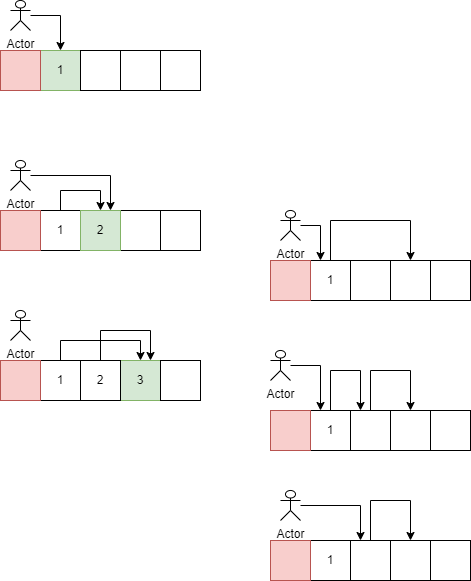

The diagram above was exported from draw.io. Its source (the exported page's mxGraphModel, read from the mxfile embedded in the PNG):
<mxGraphModel dx="1434" dy="746" grid="1" gridSize="10" guides="1" tooltips="1" connect="1" arrows="1" fold="1" page="1" pageScale="1" pageWidth="827" pageHeight="1169" math="0" shadow="0">
  <root>
    <mxCell id="0" />
    <mxCell id="1" parent="0" />
    <mxCell id="prem8kT7yaayzFB5u-Yo-1" value="1" style="rounded=0;whiteSpace=wrap;html=1;fillColor=#d5e8d4;strokeColor=#82b366;" vertex="1" parent="1">
      <mxGeometry x="120" y="160" width="40" height="40" as="geometry" />
    </mxCell>
    <mxCell id="prem8kT7yaayzFB5u-Yo-3" value="" style="rounded=0;whiteSpace=wrap;html=1;fillColor=#f8cecc;strokeColor=#b85450;" vertex="1" parent="1">
      <mxGeometry x="80" y="160" width="40" height="40" as="geometry" />
    </mxCell>
    <mxCell id="prem8kT7yaayzFB5u-Yo-8" style="edgeStyle=orthogonalEdgeStyle;rounded=0;orthogonalLoop=1;jettySize=auto;html=1;entryX=0.5;entryY=0;entryDx=0;entryDy=0;" edge="1" parent="1" source="prem8kT7yaayzFB5u-Yo-4" target="prem8kT7yaayzFB5u-Yo-1">
      <mxGeometry relative="1" as="geometry" />
    </mxCell>
    <mxCell id="prem8kT7yaayzFB5u-Yo-4" value="Actor" style="shape=umlActor;verticalLabelPosition=bottom;verticalAlign=top;html=1;outlineConnect=0;" vertex="1" parent="1">
      <mxGeometry x="90" y="110" width="20" height="30" as="geometry" />
    </mxCell>
    <mxCell id="prem8kT7yaayzFB5u-Yo-5" value="" style="rounded=0;whiteSpace=wrap;html=1;" vertex="1" parent="1">
      <mxGeometry x="200" y="160" width="40" height="40" as="geometry" />
    </mxCell>
    <mxCell id="prem8kT7yaayzFB5u-Yo-6" value="" style="rounded=0;whiteSpace=wrap;html=1;" vertex="1" parent="1">
      <mxGeometry x="160" y="160" width="40" height="40" as="geometry" />
    </mxCell>
    <mxCell id="prem8kT7yaayzFB5u-Yo-7" value="" style="rounded=0;whiteSpace=wrap;html=1;" vertex="1" parent="1">
      <mxGeometry x="240" y="160" width="40" height="40" as="geometry" />
    </mxCell>
    <mxCell id="prem8kT7yaayzFB5u-Yo-15" style="edgeStyle=orthogonalEdgeStyle;rounded=0;orthogonalLoop=1;jettySize=auto;html=1;entryX=0.5;entryY=0;entryDx=0;entryDy=0;" edge="1" parent="1" source="prem8kT7yaayzFB5u-Yo-9" target="prem8kT7yaayzFB5u-Yo-13">
      <mxGeometry relative="1" as="geometry" />
    </mxCell>
    <mxCell id="prem8kT7yaayzFB5u-Yo-9" value="1" style="rounded=0;whiteSpace=wrap;html=1;" vertex="1" parent="1">
      <mxGeometry x="120" y="320" width="40" height="40" as="geometry" />
    </mxCell>
    <mxCell id="prem8kT7yaayzFB5u-Yo-10" value="" style="rounded=0;whiteSpace=wrap;html=1;fillColor=#f8cecc;strokeColor=#b85450;" vertex="1" parent="1">
      <mxGeometry x="80" y="320" width="40" height="40" as="geometry" />
    </mxCell>
    <mxCell id="prem8kT7yaayzFB5u-Yo-16" style="edgeStyle=orthogonalEdgeStyle;rounded=0;orthogonalLoop=1;jettySize=auto;html=1;entryX=0.75;entryY=0;entryDx=0;entryDy=0;" edge="1" parent="1" source="prem8kT7yaayzFB5u-Yo-11" target="prem8kT7yaayzFB5u-Yo-13">
      <mxGeometry relative="1" as="geometry" />
    </mxCell>
    <mxCell id="prem8kT7yaayzFB5u-Yo-11" value="Actor" style="shape=umlActor;verticalLabelPosition=bottom;verticalAlign=top;html=1;outlineConnect=0;" vertex="1" parent="1">
      <mxGeometry x="90" y="270" width="20" height="30" as="geometry" />
    </mxCell>
    <mxCell id="prem8kT7yaayzFB5u-Yo-12" value="" style="rounded=0;whiteSpace=wrap;html=1;" vertex="1" parent="1">
      <mxGeometry x="200" y="320" width="40" height="40" as="geometry" />
    </mxCell>
    <mxCell id="prem8kT7yaayzFB5u-Yo-13" value="2" style="rounded=0;whiteSpace=wrap;html=1;fillColor=#d5e8d4;strokeColor=#82b366;" vertex="1" parent="1">
      <mxGeometry x="160" y="320" width="40" height="40" as="geometry" />
    </mxCell>
    <mxCell id="prem8kT7yaayzFB5u-Yo-14" value="" style="rounded=0;whiteSpace=wrap;html=1;" vertex="1" parent="1">
      <mxGeometry x="240" y="320" width="40" height="40" as="geometry" />
    </mxCell>
    <mxCell id="prem8kT7yaayzFB5u-Yo-24" style="edgeStyle=orthogonalEdgeStyle;rounded=0;orthogonalLoop=1;jettySize=auto;html=1;entryX=0.5;entryY=0;entryDx=0;entryDy=0;" edge="1" parent="1" source="prem8kT7yaayzFB5u-Yo-17" target="prem8kT7yaayzFB5u-Yo-20">
      <mxGeometry relative="1" as="geometry">
        <Array as="points">
          <mxPoint x="140" y="450" />
          <mxPoint x="220" y="450" />
        </Array>
      </mxGeometry>
    </mxCell>
    <mxCell id="prem8kT7yaayzFB5u-Yo-17" value="1" style="rounded=0;whiteSpace=wrap;html=1;" vertex="1" parent="1">
      <mxGeometry x="120" y="470" width="40" height="40" as="geometry" />
    </mxCell>
    <mxCell id="prem8kT7yaayzFB5u-Yo-18" value="" style="rounded=0;whiteSpace=wrap;html=1;fillColor=#f8cecc;strokeColor=#b85450;" vertex="1" parent="1">
      <mxGeometry x="80" y="470" width="40" height="40" as="geometry" />
    </mxCell>
    <mxCell id="prem8kT7yaayzFB5u-Yo-19" value="Actor" style="shape=umlActor;verticalLabelPosition=bottom;verticalAlign=top;html=1;outlineConnect=0;" vertex="1" parent="1">
      <mxGeometry x="90" y="420" width="20" height="30" as="geometry" />
    </mxCell>
    <mxCell id="prem8kT7yaayzFB5u-Yo-20" value="3" style="rounded=0;whiteSpace=wrap;html=1;fillColor=#d5e8d4;strokeColor=#82b366;" vertex="1" parent="1">
      <mxGeometry x="200" y="470" width="40" height="40" as="geometry" />
    </mxCell>
    <mxCell id="prem8kT7yaayzFB5u-Yo-25" style="edgeStyle=orthogonalEdgeStyle;rounded=0;orthogonalLoop=1;jettySize=auto;html=1;entryX=0.75;entryY=0;entryDx=0;entryDy=0;" edge="1" parent="1" source="prem8kT7yaayzFB5u-Yo-21" target="prem8kT7yaayzFB5u-Yo-20">
      <mxGeometry relative="1" as="geometry">
        <Array as="points">
          <mxPoint x="180" y="440" />
          <mxPoint x="230" y="440" />
        </Array>
      </mxGeometry>
    </mxCell>
    <mxCell id="prem8kT7yaayzFB5u-Yo-21" value="2" style="rounded=0;whiteSpace=wrap;html=1;" vertex="1" parent="1">
      <mxGeometry x="160" y="470" width="40" height="40" as="geometry" />
    </mxCell>
    <mxCell id="prem8kT7yaayzFB5u-Yo-22" value="" style="rounded=0;whiteSpace=wrap;html=1;" vertex="1" parent="1">
      <mxGeometry x="240" y="470" width="40" height="40" as="geometry" />
    </mxCell>
    <mxCell id="prem8kT7yaayzFB5u-Yo-33" style="edgeStyle=orthogonalEdgeStyle;rounded=0;orthogonalLoop=1;jettySize=auto;html=1;entryX=0.5;entryY=0;entryDx=0;entryDy=0;" edge="1" parent="1" source="prem8kT7yaayzFB5u-Yo-26" target="prem8kT7yaayzFB5u-Yo-29">
      <mxGeometry relative="1" as="geometry">
        <Array as="points">
          <mxPoint x="410" y="330" />
          <mxPoint x="490" y="330" />
        </Array>
      </mxGeometry>
    </mxCell>
    <mxCell id="prem8kT7yaayzFB5u-Yo-26" value="1" style="rounded=0;whiteSpace=wrap;html=1;" vertex="1" parent="1">
      <mxGeometry x="390" y="370" width="40" height="40" as="geometry" />
    </mxCell>
    <mxCell id="prem8kT7yaayzFB5u-Yo-27" value="" style="rounded=0;whiteSpace=wrap;html=1;fillColor=#f8cecc;strokeColor=#b85450;" vertex="1" parent="1">
      <mxGeometry x="350" y="370" width="40" height="40" as="geometry" />
    </mxCell>
    <mxCell id="prem8kT7yaayzFB5u-Yo-32" style="edgeStyle=orthogonalEdgeStyle;rounded=0;orthogonalLoop=1;jettySize=auto;html=1;entryX=0.25;entryY=0;entryDx=0;entryDy=0;" edge="1" parent="1" source="prem8kT7yaayzFB5u-Yo-28" target="prem8kT7yaayzFB5u-Yo-26">
      <mxGeometry relative="1" as="geometry" />
    </mxCell>
    <mxCell id="prem8kT7yaayzFB5u-Yo-28" value="Actor" style="shape=umlActor;verticalLabelPosition=bottom;verticalAlign=top;html=1;outlineConnect=0;" vertex="1" parent="1">
      <mxGeometry x="360" y="320" width="20" height="30" as="geometry" />
    </mxCell>
    <mxCell id="prem8kT7yaayzFB5u-Yo-29" value="" style="rounded=0;whiteSpace=wrap;html=1;" vertex="1" parent="1">
      <mxGeometry x="470" y="370" width="40" height="40" as="geometry" />
    </mxCell>
    <mxCell id="prem8kT7yaayzFB5u-Yo-30" value="" style="rounded=0;whiteSpace=wrap;html=1;" vertex="1" parent="1">
      <mxGeometry x="430" y="370" width="40" height="40" as="geometry" />
    </mxCell>
    <mxCell id="prem8kT7yaayzFB5u-Yo-31" value="" style="rounded=0;whiteSpace=wrap;html=1;" vertex="1" parent="1">
      <mxGeometry x="510" y="370" width="40" height="40" as="geometry" />
    </mxCell>
    <mxCell id="prem8kT7yaayzFB5u-Yo-42" style="edgeStyle=orthogonalEdgeStyle;rounded=0;orthogonalLoop=1;jettySize=auto;html=1;entryX=0.25;entryY=0;entryDx=0;entryDy=0;" edge="1" parent="1" source="prem8kT7yaayzFB5u-Yo-35" target="prem8kT7yaayzFB5u-Yo-40">
      <mxGeometry relative="1" as="geometry">
        <Array as="points">
          <mxPoint x="410" y="480" />
          <mxPoint x="440" y="480" />
        </Array>
      </mxGeometry>
    </mxCell>
    <mxCell id="prem8kT7yaayzFB5u-Yo-35" value="1" style="rounded=0;whiteSpace=wrap;html=1;" vertex="1" parent="1">
      <mxGeometry x="390" y="520" width="40" height="40" as="geometry" />
    </mxCell>
    <mxCell id="prem8kT7yaayzFB5u-Yo-36" value="" style="rounded=0;whiteSpace=wrap;html=1;fillColor=#f8cecc;strokeColor=#b85450;" vertex="1" parent="1">
      <mxGeometry x="350" y="520" width="40" height="40" as="geometry" />
    </mxCell>
    <mxCell id="prem8kT7yaayzFB5u-Yo-37" style="edgeStyle=orthogonalEdgeStyle;rounded=0;orthogonalLoop=1;jettySize=auto;html=1;entryX=0.25;entryY=0;entryDx=0;entryDy=0;" edge="1" parent="1" source="prem8kT7yaayzFB5u-Yo-38" target="prem8kT7yaayzFB5u-Yo-35">
      <mxGeometry relative="1" as="geometry" />
    </mxCell>
    <mxCell id="prem8kT7yaayzFB5u-Yo-38" value="Actor" style="shape=umlActor;verticalLabelPosition=bottom;verticalAlign=top;html=1;outlineConnect=0;" vertex="1" parent="1">
      <mxGeometry x="350" y="460" width="20" height="30" as="geometry" />
    </mxCell>
    <mxCell id="prem8kT7yaayzFB5u-Yo-39" value="" style="rounded=0;whiteSpace=wrap;html=1;" vertex="1" parent="1">
      <mxGeometry x="470" y="520" width="40" height="40" as="geometry" />
    </mxCell>
    <mxCell id="prem8kT7yaayzFB5u-Yo-43" style="edgeStyle=orthogonalEdgeStyle;rounded=0;orthogonalLoop=1;jettySize=auto;html=1;entryX=0.5;entryY=0;entryDx=0;entryDy=0;" edge="1" parent="1" source="prem8kT7yaayzFB5u-Yo-40" target="prem8kT7yaayzFB5u-Yo-39">
      <mxGeometry relative="1" as="geometry">
        <Array as="points">
          <mxPoint x="450" y="480" />
          <mxPoint x="490" y="480" />
        </Array>
      </mxGeometry>
    </mxCell>
    <mxCell id="prem8kT7yaayzFB5u-Yo-40" value="" style="rounded=0;whiteSpace=wrap;html=1;" vertex="1" parent="1">
      <mxGeometry x="430" y="520" width="40" height="40" as="geometry" />
    </mxCell>
    <mxCell id="prem8kT7yaayzFB5u-Yo-41" value="" style="rounded=0;whiteSpace=wrap;html=1;" vertex="1" parent="1">
      <mxGeometry x="510" y="520" width="40" height="40" as="geometry" />
    </mxCell>
    <mxCell id="prem8kT7yaayzFB5u-Yo-45" value="1" style="rounded=0;whiteSpace=wrap;html=1;" vertex="1" parent="1">
      <mxGeometry x="390" y="650" width="40" height="40" as="geometry" />
    </mxCell>
    <mxCell id="prem8kT7yaayzFB5u-Yo-46" value="" style="rounded=0;whiteSpace=wrap;html=1;fillColor=#f8cecc;strokeColor=#b85450;" vertex="1" parent="1">
      <mxGeometry x="350" y="650" width="40" height="40" as="geometry" />
    </mxCell>
    <mxCell id="prem8kT7yaayzFB5u-Yo-47" style="edgeStyle=orthogonalEdgeStyle;rounded=0;orthogonalLoop=1;jettySize=auto;html=1;entryX=0.25;entryY=0;entryDx=0;entryDy=0;" edge="1" parent="1" source="prem8kT7yaayzFB5u-Yo-48" target="prem8kT7yaayzFB5u-Yo-50">
      <mxGeometry relative="1" as="geometry" />
    </mxCell>
    <mxCell id="prem8kT7yaayzFB5u-Yo-48" value="Actor" style="shape=umlActor;verticalLabelPosition=bottom;verticalAlign=top;html=1;outlineConnect=0;" vertex="1" parent="1">
      <mxGeometry x="360" y="600" width="20" height="30" as="geometry" />
    </mxCell>
    <mxCell id="prem8kT7yaayzFB5u-Yo-49" value="" style="rounded=0;whiteSpace=wrap;html=1;" vertex="1" parent="1">
      <mxGeometry x="470" y="650" width="40" height="40" as="geometry" />
    </mxCell>
    <mxCell id="prem8kT7yaayzFB5u-Yo-53" style="edgeStyle=orthogonalEdgeStyle;rounded=0;orthogonalLoop=1;jettySize=auto;html=1;entryX=0.5;entryY=0;entryDx=0;entryDy=0;" edge="1" parent="1" source="prem8kT7yaayzFB5u-Yo-50" target="prem8kT7yaayzFB5u-Yo-49">
      <mxGeometry relative="1" as="geometry">
        <Array as="points">
          <mxPoint x="450" y="610" />
          <mxPoint x="490" y="610" />
        </Array>
      </mxGeometry>
    </mxCell>
    <mxCell id="prem8kT7yaayzFB5u-Yo-50" value="" style="rounded=0;whiteSpace=wrap;html=1;" vertex="1" parent="1">
      <mxGeometry x="430" y="650" width="40" height="40" as="geometry" />
    </mxCell>
    <mxCell id="prem8kT7yaayzFB5u-Yo-51" value="" style="rounded=0;whiteSpace=wrap;html=1;" vertex="1" parent="1">
      <mxGeometry x="510" y="650" width="40" height="40" as="geometry" />
    </mxCell>
  </root>
</mxGraphModel>